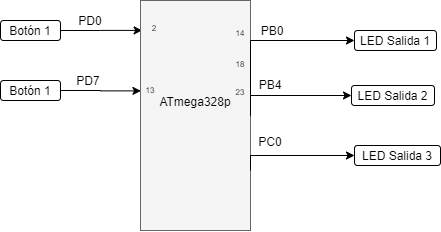

The diagram above was exported from draw.io. Its source (the exported page's mxGraphModel, read from the mxfile embedded in the PNG):
<mxGraphModel dx="517" dy="384" grid="0" gridSize="10" guides="1" tooltips="1" connect="1" arrows="1" fold="1" page="1" pageScale="1" pageWidth="827" pageHeight="1169" math="0" shadow="0">
  <root>
    <mxCell id="0" />
    <mxCell id="1" parent="0" />
    <mxCell id="TOmT-z1Bl7_u_9AsChJ5-3" style="edgeStyle=orthogonalEdgeStyle;rounded=0;orthogonalLoop=1;jettySize=auto;html=1;exitX=1;exitY=0.5;exitDx=0;exitDy=0;entryX=0.015;entryY=0.13;entryDx=0;entryDy=0;entryPerimeter=0;" edge="1" parent="1" source="TOmT-z1Bl7_u_9AsChJ5-1" target="fP8LFzO5kELU3uV9s-1R-1">
      <mxGeometry relative="1" as="geometry" />
    </mxCell>
    <mxCell id="TOmT-z1Bl7_u_9AsChJ5-1" value="Botón 1" style="rounded=1;whiteSpace=wrap;html=1;" vertex="1" parent="1">
      <mxGeometry x="130" y="210" width="60" height="20" as="geometry" />
    </mxCell>
    <mxCell id="TOmT-z1Bl7_u_9AsChJ5-4" style="edgeStyle=orthogonalEdgeStyle;rounded=0;orthogonalLoop=1;jettySize=auto;html=1;exitX=1;exitY=0.5;exitDx=0;exitDy=0;entryX=0.004;entryY=0.393;entryDx=0;entryDy=0;entryPerimeter=0;" edge="1" parent="1" source="TOmT-z1Bl7_u_9AsChJ5-2" target="fP8LFzO5kELU3uV9s-1R-1">
      <mxGeometry relative="1" as="geometry" />
    </mxCell>
    <mxCell id="TOmT-z1Bl7_u_9AsChJ5-2" value="Botón 1" style="rounded=1;whiteSpace=wrap;html=1;" vertex="1" parent="1">
      <mxGeometry x="130" y="270" width="60" height="20" as="geometry" />
    </mxCell>
    <mxCell id="VYaEUTGyNfmyV1KoXk1x-9" value="LED Salida 1" style="rounded=1;whiteSpace=wrap;html=1;" parent="1" vertex="1">
      <mxGeometry x="484" y="220" width="82" height="20" as="geometry" />
    </mxCell>
    <mxCell id="VYaEUTGyNfmyV1KoXk1x-10" value="LED Salida 2" style="rounded=1;whiteSpace=wrap;html=1;" parent="1" vertex="1">
      <mxGeometry x="481" y="275" width="83" height="20" as="geometry" />
    </mxCell>
    <mxCell id="VYaEUTGyNfmyV1KoXk1x-11" value="LED Salida 3" style="rounded=1;whiteSpace=wrap;html=1;" parent="1" vertex="1">
      <mxGeometry x="484" y="335" width="86" height="20" as="geometry" />
    </mxCell>
    <mxCell id="VYaEUTGyNfmyV1KoXk1x-12" value="" style="group" parent="1" vertex="1" connectable="0">
      <mxGeometry x="270" y="190" width="110" height="230" as="geometry" />
    </mxCell>
    <mxCell id="fP8LFzO5kELU3uV9s-1R-1" value="" style="rounded=0;whiteSpace=wrap;html=1;fillColor=#f5f5f5;strokeColor=#666666;fontColor=#333333;" parent="VYaEUTGyNfmyV1KoXk1x-12" vertex="1">
      <mxGeometry width="110.00000000000001" height="230" as="geometry" />
    </mxCell>
    <mxCell id="VYaEUTGyNfmyV1KoXk1x-7" value="ATmega328p" style="text;html=1;strokeColor=none;fillColor=none;align=center;verticalAlign=middle;whiteSpace=wrap;rounded=0;" parent="VYaEUTGyNfmyV1KoXk1x-12" vertex="1">
      <mxGeometry x="9.166666666666668" y="84.99714285714286" width="91.66666666666669" height="32.85714285714286" as="geometry" />
    </mxCell>
    <mxCell id="MzivSgj11gGm9zk1WH_g-50" value="13" style="text;html=1;strokeColor=none;fillColor=none;align=center;verticalAlign=middle;whiteSpace=wrap;rounded=0;fontSize=8;" parent="VYaEUTGyNfmyV1KoXk1x-12" vertex="1">
      <mxGeometry y="85" width="20" height="10" as="geometry" />
    </mxCell>
    <mxCell id="MzivSgj11gGm9zk1WH_g-51" value="14" style="text;html=1;strokeColor=none;fillColor=none;align=center;verticalAlign=middle;whiteSpace=wrap;rounded=0;fontSize=8;" parent="VYaEUTGyNfmyV1KoXk1x-12" vertex="1">
      <mxGeometry x="90" y="27.999999999999993" width="20" height="10" as="geometry" />
    </mxCell>
    <mxCell id="MzivSgj11gGm9zk1WH_g-52" value="18" style="text;html=1;strokeColor=none;fillColor=none;align=center;verticalAlign=middle;whiteSpace=wrap;rounded=0;fontSize=8;" parent="VYaEUTGyNfmyV1KoXk1x-12" vertex="1">
      <mxGeometry x="90" y="59" width="20" height="10" as="geometry" />
    </mxCell>
    <mxCell id="MzivSgj11gGm9zk1WH_g-53" value="23" style="text;html=1;strokeColor=none;fillColor=none;align=center;verticalAlign=middle;whiteSpace=wrap;rounded=0;fontSize=8;" parent="VYaEUTGyNfmyV1KoXk1x-12" vertex="1">
      <mxGeometry x="90" y="87" width="20" height="10" as="geometry" />
    </mxCell>
    <mxCell id="MzivSgj11gGm9zk1WH_g-56" value="2" style="text;html=1;strokeColor=none;fillColor=none;align=center;verticalAlign=middle;whiteSpace=wrap;rounded=0;fontSize=8;" parent="VYaEUTGyNfmyV1KoXk1x-12" vertex="1">
      <mxGeometry x="4" y="22.860000000000014" width="20" height="10" as="geometry" />
    </mxCell>
    <mxCell id="MzivSgj11gGm9zk1WH_g-3" style="edgeStyle=orthogonalEdgeStyle;rounded=0;orthogonalLoop=1;jettySize=auto;html=1;exitX=1;exitY=0.5;exitDx=0;exitDy=0;entryX=0;entryY=0.5;entryDx=0;entryDy=0;" parent="1" target="VYaEUTGyNfmyV1KoXk1x-11" edge="1">
      <mxGeometry x="270" y="245" as="geometry">
        <Array as="points">
          <mxPoint x="380" y="345" />
        </Array>
        <mxPoint x="380" y="360" as="sourcePoint" />
      </mxGeometry>
    </mxCell>
    <mxCell id="MzivSgj11gGm9zk1WH_g-9" value="PC0" style="text;html=1;strokeColor=none;fillColor=none;align=center;verticalAlign=middle;whiteSpace=wrap;rounded=0;" parent="1" vertex="1">
      <mxGeometry x="380" y="321" width="40" height="20" as="geometry" />
    </mxCell>
    <mxCell id="MzivSgj11gGm9zk1WH_g-14" value="PB0" style="text;html=1;strokeColor=none;fillColor=none;align=center;verticalAlign=middle;whiteSpace=wrap;rounded=0;" parent="1" vertex="1">
      <mxGeometry x="382" y="210" width="40" height="20" as="geometry" />
    </mxCell>
    <mxCell id="MzivSgj11gGm9zk1WH_g-15" value="PD0" style="text;html=1;strokeColor=none;fillColor=none;align=center;verticalAlign=middle;whiteSpace=wrap;rounded=0;" parent="1" vertex="1">
      <mxGeometry x="200" y="200" width="40" height="20" as="geometry" />
    </mxCell>
    <mxCell id="TOmT-z1Bl7_u_9AsChJ5-5" value="PD7" style="text;html=1;strokeColor=none;fillColor=none;align=center;verticalAlign=middle;whiteSpace=wrap;rounded=0;" vertex="1" parent="1">
      <mxGeometry x="198" y="260" width="40" height="20" as="geometry" />
    </mxCell>
    <mxCell id="TOmT-z1Bl7_u_9AsChJ5-6" value="PB4" style="text;html=1;strokeColor=none;fillColor=none;align=center;verticalAlign=middle;whiteSpace=wrap;rounded=0;" vertex="1" parent="1">
      <mxGeometry x="380" y="264" width="40" height="20" as="geometry" />
    </mxCell>
    <mxCell id="TOmT-z1Bl7_u_9AsChJ5-7" style="edgeStyle=orthogonalEdgeStyle;rounded=0;orthogonalLoop=1;jettySize=auto;html=1;exitX=1;exitY=0.5;exitDx=0;exitDy=0;entryX=0;entryY=0.5;entryDx=0;entryDy=0;" edge="1" parent="1" source="fP8LFzO5kELU3uV9s-1R-1" target="VYaEUTGyNfmyV1KoXk1x-9">
      <mxGeometry relative="1" as="geometry">
        <Array as="points">
          <mxPoint x="380" y="230" />
        </Array>
      </mxGeometry>
    </mxCell>
    <mxCell id="TOmT-z1Bl7_u_9AsChJ5-8" style="edgeStyle=orthogonalEdgeStyle;rounded=0;orthogonalLoop=1;jettySize=auto;html=1;exitX=1;exitY=0.5;exitDx=0;exitDy=0;" edge="1" parent="1" source="fP8LFzO5kELU3uV9s-1R-1" target="VYaEUTGyNfmyV1KoXk1x-10">
      <mxGeometry relative="1" as="geometry">
        <Array as="points">
          <mxPoint x="380" y="285" />
        </Array>
      </mxGeometry>
    </mxCell>
  </root>
</mxGraphModel>